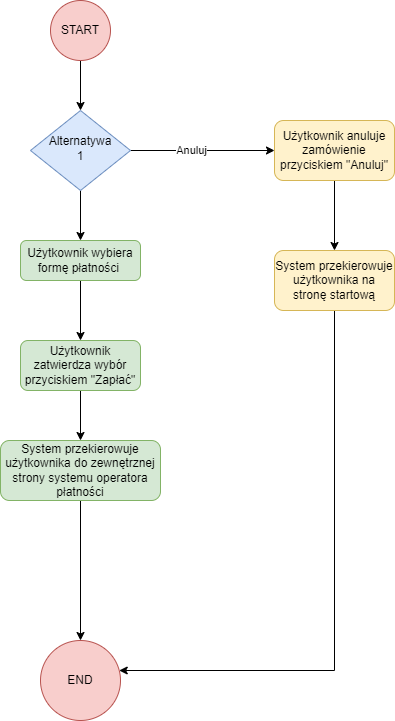

The diagram above was exported from draw.io. Its source (the exported page's mxGraphModel, read from the mxfile embedded in the PNG):
<mxGraphModel dx="1422" dy="775" grid="1" gridSize="10" guides="1" tooltips="1" connect="1" arrows="1" fold="1" page="1" pageScale="1" pageWidth="827" pageHeight="1169" math="0" shadow="0">
  <root>
    <mxCell id="WIyWlLk6GJQsqaUBKTNV-0" />
    <mxCell id="WIyWlLk6GJQsqaUBKTNV-1" parent="WIyWlLk6GJQsqaUBKTNV-0" />
    <mxCell id="XLV-3IYXYVg7j7NtJetD-12" style="edgeStyle=orthogonalEdgeStyle;rounded=0;orthogonalLoop=1;jettySize=auto;html=1;" parent="WIyWlLk6GJQsqaUBKTNV-1" source="WIyWlLk6GJQsqaUBKTNV-3" target="WIyWlLk6GJQsqaUBKTNV-7" edge="1">
      <mxGeometry relative="1" as="geometry" />
    </mxCell>
    <mxCell id="WIyWlLk6GJQsqaUBKTNV-3" value="Użytkownik wybiera formę płatności&amp;nbsp;" style="rounded=1;whiteSpace=wrap;html=1;fontSize=12;glass=0;strokeWidth=1;shadow=0;fillColor=#d5e8d4;strokeColor=#82b366;" parent="WIyWlLk6GJQsqaUBKTNV-1" vertex="1">
      <mxGeometry x="160" y="240" width="120" height="40" as="geometry" />
    </mxCell>
    <mxCell id="XLV-3IYXYVg7j7NtJetD-14" style="edgeStyle=orthogonalEdgeStyle;rounded=0;orthogonalLoop=1;jettySize=auto;html=1;" parent="WIyWlLk6GJQsqaUBKTNV-1" source="WIyWlLk6GJQsqaUBKTNV-7" target="XLV-3IYXYVg7j7NtJetD-13" edge="1">
      <mxGeometry relative="1" as="geometry" />
    </mxCell>
    <mxCell id="WIyWlLk6GJQsqaUBKTNV-7" value="Użytkownik zatwierdza wybór przyciskiem &quot;Zapłać&quot;" style="rounded=1;whiteSpace=wrap;html=1;fontSize=12;glass=0;strokeWidth=1;shadow=0;fillColor=#d5e8d4;strokeColor=#82b366;" parent="WIyWlLk6GJQsqaUBKTNV-1" vertex="1">
      <mxGeometry x="160" y="340" width="120" height="50" as="geometry" />
    </mxCell>
    <mxCell id="XLV-3IYXYVg7j7NtJetD-7" style="edgeStyle=orthogonalEdgeStyle;rounded=0;orthogonalLoop=1;jettySize=auto;html=1;" parent="WIyWlLk6GJQsqaUBKTNV-1" source="WIyWlLk6GJQsqaUBKTNV-10" target="WIyWlLk6GJQsqaUBKTNV-3" edge="1">
      <mxGeometry relative="1" as="geometry" />
    </mxCell>
    <mxCell id="XLV-3IYXYVg7j7NtJetD-9" style="edgeStyle=orthogonalEdgeStyle;rounded=0;orthogonalLoop=1;jettySize=auto;html=1;" parent="WIyWlLk6GJQsqaUBKTNV-1" source="WIyWlLk6GJQsqaUBKTNV-10" target="XLV-3IYXYVg7j7NtJetD-8" edge="1">
      <mxGeometry relative="1" as="geometry" />
    </mxCell>
    <mxCell id="XLV-3IYXYVg7j7NtJetD-10" value="Anuluj" style="edgeLabel;html=1;align=center;verticalAlign=middle;resizable=0;points=[];" parent="XLV-3IYXYVg7j7NtJetD-9" vertex="1" connectable="0">
      <mxGeometry x="-0.17" y="1" relative="1" as="geometry">
        <mxPoint as="offset" />
      </mxGeometry>
    </mxCell>
    <mxCell id="WIyWlLk6GJQsqaUBKTNV-10" value="Alternatywa&lt;br&gt;1" style="rhombus;whiteSpace=wrap;html=1;shadow=0;fontFamily=Helvetica;fontSize=12;align=center;strokeWidth=1;spacing=6;spacingTop=-4;fillColor=#dae8fc;strokeColor=#6c8ebf;" parent="WIyWlLk6GJQsqaUBKTNV-1" vertex="1">
      <mxGeometry x="170" y="110" width="100" height="80" as="geometry" />
    </mxCell>
    <mxCell id="XLV-3IYXYVg7j7NtJetD-6" style="edgeStyle=orthogonalEdgeStyle;rounded=0;orthogonalLoop=1;jettySize=auto;html=1;" parent="WIyWlLk6GJQsqaUBKTNV-1" source="XLV-3IYXYVg7j7NtJetD-0" target="WIyWlLk6GJQsqaUBKTNV-10" edge="1">
      <mxGeometry relative="1" as="geometry" />
    </mxCell>
    <mxCell id="XLV-3IYXYVg7j7NtJetD-0" value="START" style="ellipse;whiteSpace=wrap;html=1;aspect=fixed;fillColor=#f8cecc;strokeColor=#b85450;" parent="WIyWlLk6GJQsqaUBKTNV-1" vertex="1">
      <mxGeometry x="190" width="60" height="60" as="geometry" />
    </mxCell>
    <mxCell id="XLV-3IYXYVg7j7NtJetD-18" style="edgeStyle=orthogonalEdgeStyle;rounded=0;orthogonalLoop=1;jettySize=auto;html=1;" parent="WIyWlLk6GJQsqaUBKTNV-1" source="XLV-3IYXYVg7j7NtJetD-8" target="XLV-3IYXYVg7j7NtJetD-11" edge="1">
      <mxGeometry relative="1" as="geometry" />
    </mxCell>
    <mxCell id="XLV-3IYXYVg7j7NtJetD-8" value="Użytkownik anuluje zamówienie przyciskiem &quot;Anuluj&quot;" style="rounded=1;whiteSpace=wrap;html=1;fillColor=#fff2cc;strokeColor=#d6b656;" parent="WIyWlLk6GJQsqaUBKTNV-1" vertex="1">
      <mxGeometry x="414" y="120" width="120" height="60" as="geometry" />
    </mxCell>
    <mxCell id="XLV-3IYXYVg7j7NtJetD-17" style="edgeStyle=orthogonalEdgeStyle;rounded=0;orthogonalLoop=1;jettySize=auto;html=1;" parent="WIyWlLk6GJQsqaUBKTNV-1" source="XLV-3IYXYVg7j7NtJetD-11" target="XLV-3IYXYVg7j7NtJetD-15" edge="1">
      <mxGeometry relative="1" as="geometry">
        <Array as="points">
          <mxPoint x="474" y="670" />
        </Array>
      </mxGeometry>
    </mxCell>
    <mxCell id="XLV-3IYXYVg7j7NtJetD-11" value="System przekierowuje użytkownika na stronę startową" style="rounded=1;whiteSpace=wrap;html=1;fillColor=#fff2cc;strokeColor=#d6b656;" parent="WIyWlLk6GJQsqaUBKTNV-1" vertex="1">
      <mxGeometry x="414" y="250" width="120" height="60" as="geometry" />
    </mxCell>
    <mxCell id="XLV-3IYXYVg7j7NtJetD-16" style="edgeStyle=orthogonalEdgeStyle;rounded=0;orthogonalLoop=1;jettySize=auto;html=1;" parent="WIyWlLk6GJQsqaUBKTNV-1" source="XLV-3IYXYVg7j7NtJetD-13" target="XLV-3IYXYVg7j7NtJetD-15" edge="1">
      <mxGeometry relative="1" as="geometry" />
    </mxCell>
    <mxCell id="XLV-3IYXYVg7j7NtJetD-13" value="System przekierowuje użytkownika do zewnętrznej strony systemu operatora płatności" style="rounded=1;whiteSpace=wrap;html=1;fillColor=#d5e8d4;strokeColor=#82b366;" parent="WIyWlLk6GJQsqaUBKTNV-1" vertex="1">
      <mxGeometry x="140" y="440" width="160" height="60" as="geometry" />
    </mxCell>
    <mxCell id="XLV-3IYXYVg7j7NtJetD-15" value="END" style="ellipse;whiteSpace=wrap;html=1;aspect=fixed;fillColor=#f8cecc;strokeColor=#b85450;" parent="WIyWlLk6GJQsqaUBKTNV-1" vertex="1">
      <mxGeometry x="180" y="640" width="80" height="80" as="geometry" />
    </mxCell>
  </root>
</mxGraphModel>